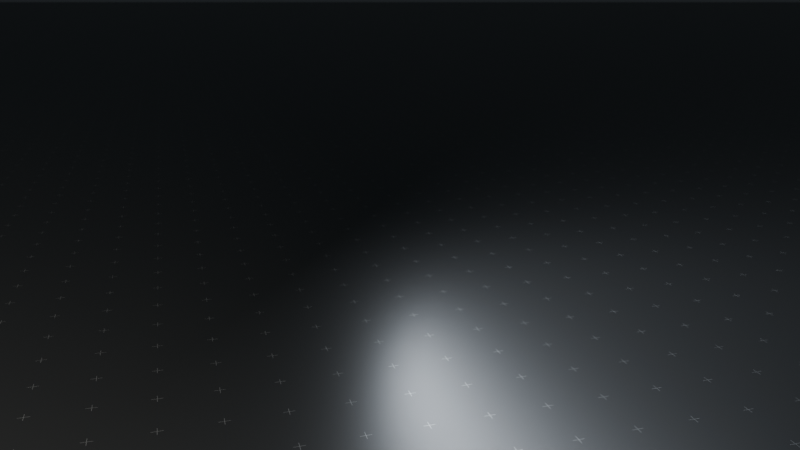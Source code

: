 # Source: umi_on_legs_template.blend  (saved by Blender 5.1.30; exported with 4.5.12 LTS)
import bpy
from mathutils import Matrix  # noqa: F401  (used for matrix-valued properties, if any)

bpy.ops.wm.read_factory_settings(use_empty=True)
scene = bpy.context.scene
scene.name = 'Scene'

# ---- collections
col_collection = bpy.data.collections.new('Collection'); scene.collection.children.link(col_collection)

# ---- materials (node trees are filled in below, after node groups)
mat_procedural_grid_material = bpy.data.materials.new('Procedural Grid material')
mat_procedural_grid_material.use_backface_culling_lightprobe_volume = False
mat_procedural_grid_material.use_transparent_shadow = False
mat_procedural_grid_material.roughness = 0.25

# ---- node groups
ng_grid = bpy.data.node_groups.new('Grid', 'ShaderNodeTree')
_s = ng_grid.interface.new_socket(name='Color', in_out='OUTPUT', socket_type='NodeSocketColor')
_s.default_value = (0.0, 0.0, 0.0, 0.0)
_s = ng_grid.interface.new_socket(name='Scale', in_out='INPUT', socket_type='NodeSocketFloat')
_s.default_value = 0.5
_s.min_value = 0.0
_s.max_value = 100.0
_s = ng_grid.interface.new_socket(name='Size', in_out='INPUT', socket_type='NodeSocketFloat')
_s.default_value = 0.15
_s.min_value = 0.0
_s.max_value = 1.0
_s = ng_grid.interface.new_socket(name='Thickness', in_out='INPUT', socket_type='NodeSocketFloat')
_s.default_value = 0.05
_s.min_value = 0.0
_s.max_value = 1.0
_s = ng_grid.interface.new_socket(name='Smooth', in_out='INPUT', socket_type='NodeSocketFloat')
_s.min_value = 0.0
_s.max_value = 1.0
_s = ng_grid.interface.new_socket(name='3d effect', in_out='INPUT', socket_type='NodeSocketFloat')
_s.min_value = 0.0
_s.max_value = 1.0
_s = ng_grid.interface.new_socket(name='Second grid', in_out='INPUT', socket_type='NodeSocketFloat')
_s.min_value = 0.0
_s.max_value = 1.0
_s = ng_grid.interface.new_socket(name='Invert', in_out='INPUT', socket_type='NodeSocketFloat')
_s.subtype = 'FACTOR'
_s.min_value = 0.0
_s.max_value = 1.0
_s = ng_grid.interface.new_socket(name='Vector', in_out='INPUT', socket_type='NodeSocketVector')
_s.min_value = 0.0
_s.max_value = 0.0
_N = ng_grid.nodes; _L = ng_grid.links
n0 = _N.new('NodeFrame'); n0.name = 'Frame'; n0.location = (-1426, 788)
n0.label = 'Vector Coordinates'
n0.width = 1164
n1 = _N.new('ShaderNodeMath'); n1.name = 'Math.006'; n1.location = (-948, -521)
n1.operation = 'MULTIPLY'
n2 = _N.new('ShaderNodeMath'); n2.name = 'Math.002'; n2.location = (-467, -400)
n2.operation = 'MULTIPLY'
n3 = _N.new('ShaderNodeMath'); n3.name = 'Math.005'; n3.location = (-710, -456)
n3.operation = 'MULTIPLY'
n4 = _N.new('ShaderNodeTexBrick'); n4.name = 'Brick Texture'; n4.location = (18, 398)
n4.width = 160
n4.offset = 1.0
n4.inputs[1].default_value = (0.0, 0.0, 0.0, 1.0)
n4.inputs[2].default_value = (0.0, 0.0, 0.0, 1.0)
n4.inputs[3].default_value = (1.0, 1.0, 1.0, 1.0)
n4.inputs[4].default_value = 1.0
n5 = _N.new('ShaderNodeCombineColor'); n5.name = 'Combine HSV'; n5.location = (-636, -247)
n6 = _N.new('ShaderNodeCombineXYZ'); n6.name = 'Combine XYZ'; n6.location = (-479, -89)
n7 = _N.new('ShaderNodeMath'); n7.name = 'Math'; n7.location = (-770, -75)
n7.operation = 'MULTIPLY'
n8 = _N.new('ShaderNodeVectorMath'); n8.name = 'Vector Math'; n8.location = (-244, -113)
n9 = _N.new('ShaderNodeSeparateXYZ'); n9.name = 'Separate XYZ'; n9.location = (291, -232)
n10 = _N.new('ShaderNodeMath'); n10.name = 'Math.008'; n10.location = (563, -262)
n10.operation = 'MULTIPLY'
n11 = _N.new('ShaderNodeVectorMath'); n11.name = 'Vector Math.002'; n11.location = (994, -332)
n11.operation = 'SUBTRACT'
n12 = _N.new('ShaderNodeVectorMath'); n12.name = 'Vector Math.001'; n12.location = (30, -484)
n12.operation = 'LENGTH'
n13 = _N.new('ShaderNodeMath'); n13.name = 'Math.009'; n13.location = (226, -457)
n13.operation = 'GREATER_THAN'
n13.inputs[1].default_value = 0.0
n14 = _N.new('ShaderNodeMath'); n14.name = 'Math.010'; n14.location = (405, -447)
n14.operation = 'SUBTRACT'
n14.inputs[0].default_value = 1.0
n15 = _N.new('ShaderNodeTexCoord'); n15.name = 'Texture Coordinate'; n15.location = (61, -155)
n16 = _N.new('ShaderNodeCombineXYZ'); n16.name = 'Combine XYZ.001'; n16.location = (774, -238)
n17 = _N.new('ShaderNodeMath'); n17.name = 'Math.007'; n17.location = (584, -40)
n17.operation = 'MULTIPLY'
n18 = _N.new('ShaderNodeMath'); n18.name = 'Math.004'; n18.location = (-931, -722)
n18.operation = 'MULTIPLY'
n19 = _N.new('ShaderNodeMath'); n19.name = 'Math.001'; n19.location = (-474, -662)
n19.operation = 'MULTIPLY'
n20 = _N.new('ShaderNodeTexBrick'); n20.name = 'Brick Texture.001'; n20.location = (73, -188)
n20.width = 160
n20.offset = 1.0
n20.inputs[1].default_value = (1.0, 1.0, 1.0, 1.0)
n20.inputs[2].default_value = (1.0, 1.0, 1.0, 1.0)
n20.inputs[4].default_value = 1.0
n21 = _N.new('ShaderNodeMath'); n21.name = 'Math.003'; n21.location = (-705, -722)
n21.operation = 'SUBTRACT'
n22 = _N.new('ShaderNodeMath'); n22.name = 'Math.011'; n22.location = (-256, -623)
n22.inputs[1].default_value = 0.0
n23 = _N.new('ShaderNodeMix'); n23.name = 'Mix'; n23.location = (272, 143)
n23.data_type = 'RGBA'
n23.blend_type = 'DARKEN'
n23.inputs[0].default_value = 1.0
n24 = _N.new('ShaderNodeInvert'); n24.name = 'Invert'; n24.location = (621, 42)
n25 = _N.new('NodeGroupOutput'); n25.name = 'Group Output'; n25.location = (879, -15)
n26 = _N.new('NodeGroupInput'); n26.name = 'Group Input'; n26.location = (-1748, -62)
n26.width = 175
n9.parent = n0
n10.parent = n0
n11.parent = n0
n12.parent = n0
n13.parent = n0
n14.parent = n0
n15.parent = n0
n16.parent = n0
n17.parent = n0
_L.new(n20.outputs[0], n23.inputs[7])
_L.new(n8.outputs[0], n20.inputs[0])
_L.new(n6.outputs[0], n8.inputs[1])
_L.new(n7.outputs[0], n6.inputs[1])
_L.new(n7.outputs[0], n6.inputs[0])
_L.new(n4.outputs[0], n23.inputs[6])
_L.new(n26.outputs[0], n4.inputs[8])
_L.new(n26.outputs[0], n4.inputs[9])
_L.new(n26.outputs[0], n20.inputs[8])
_L.new(n26.outputs[0], n20.inputs[9])
_L.new(n2.outputs[0], n4.inputs[5])
_L.new(n26.outputs[0], n7.inputs[0])
_L.new(n26.outputs[4], n4.inputs[6])
_L.new(n21.outputs[0], n19.inputs[1])
_L.new(n18.outputs[0], n21.inputs[1])
_L.new(n3.outputs[0], n2.inputs[1])
_L.new(n1.outputs[0], n3.inputs[1])
_L.new(n5.outputs[0], n20.inputs[3])
_L.new(n24.outputs[0], n25.inputs[0])
_L.new(n26.outputs[6], n24.inputs[0])
_L.new(n9.outputs[1], n10.inputs[0])
_L.new(n12.outputs[1], n13.inputs[0])
_L.new(n13.outputs[0], n14.inputs[1])
_L.new(n17.outputs[0], n16.inputs[0])
_L.new(n10.outputs[0], n16.inputs[1])
_L.new(n16.outputs[0], n11.inputs[0])
_L.new(n15.outputs[3], n9.inputs[0])
_L.new(n9.outputs[0], n17.inputs[0])
_L.new(n14.outputs[0], n10.inputs[1])
_L.new(n14.outputs[0], n17.inputs[1])
_L.new(n11.outputs[0], n4.inputs[0])
_L.new(n11.outputs[0], n8.inputs[0])
_L.new(n26.outputs[7], n12.inputs[0])
_L.new(n26.outputs[7], n11.inputs[1])
_L.new(n26.outputs[2], n1.inputs[0])
_L.new(n26.outputs[1], n3.inputs[0])
_L.new(n26.outputs[0], n2.inputs[0])
_L.new(n26.outputs[5], n5.inputs[2])
_L.new(n26.outputs[1], n18.inputs[0])
_L.new(n26.outputs[0], n19.inputs[0])
_L.new(n19.outputs[0], n22.inputs[0])
_L.new(n26.outputs[3], n20.inputs[6])
_L.new(n22.outputs[0], n20.inputs[5])
_L.new(n23.outputs[2], n24.inputs[1])
n25.is_active_output = True

# ---- material node trees
mat_procedural_grid_material.use_nodes = True; mat_procedural_grid_material.node_tree.nodes.clear()
_N = mat_procedural_grid_material.node_tree.nodes; _L = mat_procedural_grid_material.node_tree.links
n0 = _N.new('ShaderNodeOutputMaterial'); n0.name = 'Material Output'; n0.location = (745, 274)
n1 = _N.new('ShaderNodeBsdfPrincipled'); n1.name = 'Principled BSDF'; n1.location = (412, 306)
n1.distribution = 'GGX'
n1.subsurface_method = 'RANDOM_WALK_SKIN'
n1.inputs[1].default_value = 0.6374
n1.inputs[2].default_value = 0.37
n1.inputs[3].default_value = 7.75
n1.inputs[27].default_value = (0.0, 0.0, 0.0, 1.0)
n1.inputs[28].default_value = 1.0
n2 = _N.new('ShaderNodeGroup'); n2.name = 'Group'; n2.location = (166, 206)
n2.node_tree = ng_grid
n2.inputs[0].default_value = 0.0041
n2.inputs[1].default_value = 0.19
n2.inputs[2].default_value = 0.04
n2.inputs[3].default_value = 0.0
n2.inputs[4].default_value = 5.96e-08
n2.inputs[5].default_value = 0.02
n2.inputs[6].default_value = 0.1
n3 = _N.new('ShaderNodeTexCoord'); n3.name = 'Texture Coordinate'; n3.location = (-474, 166)
n4 = _N.new('ShaderNodeMapping'); n4.name = 'Mapping'; n4.location = (-193, 205)
_L.new(n2.outputs[0], n1.inputs[0])
_L.new(n1.outputs[0], n0.inputs[0])
_L.new(n3.outputs[2], n4.inputs[0])
_L.new(n4.outputs[0], n2.inputs[7])
n0.is_active_output = True

# ---- world
world_world = bpy.data.worlds.new('World'); scene.world = world_world
world_world.use_nodes = True; world_world.node_tree.nodes.clear()
_N = world_world.node_tree.nodes; _L = world_world.node_tree.links
n0 = _N.new('ShaderNodeOutputWorld'); n0.name = 'World Output'; n0.location = (300, 300)
n1 = _N.new('ShaderNodeBackground'); n1.name = 'Background'; n1.location = (10, 300)
n1.inputs[0].default_value = (0.08627, 0.102, 0.1137, 1.0)
n1.inputs[1].default_value = 0.18
_L.new(n1.outputs[0], n0.inputs[0])
n0.is_active_output = True
world_world.color = (0.08627, 0.102, 0.1137)
world_world.use_sun_shadow = False
world_world.sun_shadow_jitter_overblur = 0.0

# ---- cameras
cam_camera = bpy.data.cameras.new('Camera')
cam_camera.clip_end = 100.0
cam_camera.lens = 35.0
cam_camera.ortho_scale = 7.314
cam_camera.dof.use_dof = True
cam_camera.dof.focus_distance = 0.73

# ---- lights
light_light = bpy.data.lights.new('Light', 'AREA')
light_light.color = (1.0, 0.98, 0.92)
light_light.transmission_factor = 0.0
light_light.energy = 900.0
light_light.shadow_soft_size = 0.1
light_light.shadow_maximum_resolution = 0.006
light_light.use_absolute_resolution = True
light_light.shape = 'RECTANGLE'
light_light.size = 4.0
light_light.size_y = 1.0
light_light_001 = bpy.data.lights.new('Light.001', 'AREA')
light_light_001.color = (0.82, 0.9, 1.0)
light_light_001.transmission_factor = 0.0
light_light_001.energy = 180.0
light_light_001.shadow_soft_size = 0.1
light_light_001.shadow_maximum_resolution = 0.006
light_light_001.use_absolute_resolution = True
light_light_001.shape = 'RECTANGLE'
light_light_001.size = 7.5
light_light_001.size_y = 1.0

# ---- meshes
me_plane = bpy.data.meshes.new('Plane')
me_plane.from_pydata([(-1.0, -1.0, 0.0), (1.0, -1.0, 0.0), (-1.0, 1.0, 0.0), (1.0, 1.0, 0.0)], [], [(0, 1, 3, 2)])
_uv = me_plane.uv_layers.new(name='UVMap')
_uv.uv.foreach_set('vector', [0.0, 0.0, 1.0, 0.0, 1.0, 1.0, 0.0, 1.0])
_uv = me_plane.uv_layers.new(name='automap')
_uv.uv.foreach_set('vector', [-44.65, -44.65, 45.65, -44.65, 45.65, 45.65, -44.65, 45.65])
_uv.active_render = True
me_plane.materials.append(mat_procedural_grid_material)
me_plane.auto_texspace = False
me_plane.update()

# ---- objects
ob_light = bpy.data.objects.new('Light', light_light)
ob_camera = bpy.data.objects.new('Camera', cam_camera)
ob_plane = bpy.data.objects.new('Plane', me_plane)
ob_light_001 = bpy.data.objects.new('Light.001', light_light_001)
ob_cam_target = bpy.data.objects.new('cam_target', None)
ob_cam_focus = bpy.data.objects.new('cam_focus', None)

# ---- transforms, parenting, visibility, modifiers, constraints
ob_light.location = (-5.631, -1.91, 6.122)
ob_light.rotation_euler = (1.118e-07, 0.9935, 2.063e-07)
ob_light.lock_rotations_4d = False
ob_light.empty_display_type = 'ARROWS'
ob_light.color = (0.0, 0.0, 0.0, 0.0)
ob_light.lineart.crease_threshold = 0.0
ob_camera.location = (-4.24, -2.805, 2.665)
ob_camera.rotation_mode = 'QUATERNION'
ob_camera.rotation_quaternion = (0.7101, 0.5438, -0.2719, -0.3551)
ob_camera.lock_rotations_4d = False
ob_camera.empty_display_type = 'ARROWS'
ob_camera.color = (0.0, 0.0, 0.0, 0.0)
ob_camera.display_type = 'WIRE'
ob_camera.lineart.crease_threshold = 0.0
_c = ob_camera.constraints.new('TRACK_TO'); _c.name = 'Track To'
_c.target = ob_cam_target
ob_plane.location = (0.0, 0.0, 0.0)
ob_plane.scale = (4515.0, 4515.0, 4515.0)
ob_light_001.location = (-0.431, 3.09, 4.522)
ob_light_001.rotation_euler = (2.703e-07, 0.9935, 2.541)
ob_light_001.lock_rotations_4d = False
ob_light_001.empty_display_type = 'ARROWS'
ob_light_001.color = (0.0, 0.0, 0.0, 0.0)
ob_light_001.lineart.crease_threshold = 0.0
ob_cam_target.location = (-3.031, 1.29, 1.322)
ob_cam_focus.location = (0.0, 0.0, 0.5655)
cam_camera.dof.focus_object = ob_cam_target

# ---- collection membership
col_collection.objects.link(ob_light)
col_collection.objects.link(ob_camera)
col_collection.objects.link(ob_plane)
col_collection.objects.link(ob_light_001)
col_collection.objects.link(ob_cam_target)
col_collection.objects.link(ob_cam_focus)

# ---- scene / render settings (as saved in the file)
scene.camera = ob_camera
scene.frame_start = 1; scene.frame_end = 1; scene.frame_set(1)
scene.render.engine = 'BLENDER_EEVEE_NEXT'
scene.render.image_settings.file_format = 'FFMPEG'
scene.render.image_settings.color_mode = 'RGB'
scene.render.image_settings.compression = 90
scene.render.fps = 60
scene.render.motion_blur_shutter = 0.25
scene.render.bake_bias = 0.0
scene.render.bake_samples = 0
scene.render.use_persistent_data = True
scene.render.line_thickness = 3.0
scene.cycles.denoising_use_gpu = True
scene.cycles.samples = 128
scene.cycles.sampling_pattern = 'TABULATED_SOBOL'
scene.cycles.max_bounces = 8
scene.cycles.diffuse_bounces = 3
scene.cycles.transparent_max_bounces = 4
scene.cycles.debug_bvh_time_steps = 3
scene.eevee.ray_tracing_options.trace_max_roughness = 0.0
bpy.context.view_layer.update()
